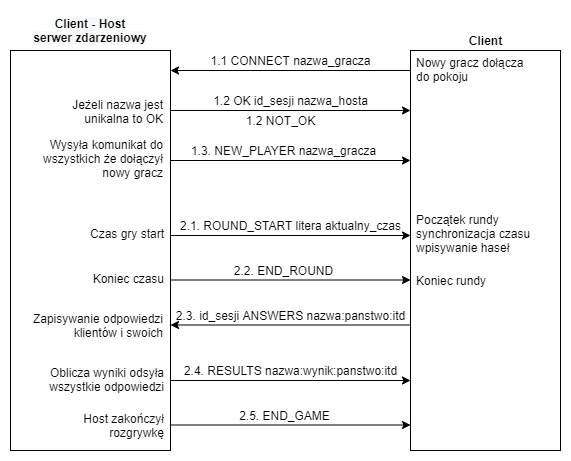

The diagram above was exported from draw.io. Its source (the exported page's mxGraphModel, read from the mxfile embedded in the PNG):
<mxGraphModel dx="414" dy="548" grid="1" gridSize="10" guides="1" tooltips="1" connect="1" arrows="1" fold="1" page="1" pageScale="1" pageWidth="583" pageHeight="827" math="0" shadow="0">
  <root>
    <mxCell id="0" />
    <mxCell id="1" parent="0" />
    <mxCell id="Xafeyf8ti79gCNS8wXNx-31" value="&lt;b&gt;&lt;br&gt;&lt;/b&gt;" style="rounded=0;whiteSpace=wrap;html=1;" parent="1" vertex="1">
      <mxGeometry x="602" y="70" width="160" height="400" as="geometry" />
    </mxCell>
    <mxCell id="vJlJP2FLgXmYb_yu6p5z-5" style="edgeStyle=none;rounded=0;orthogonalLoop=1;jettySize=auto;html=1;" parent="1" edge="1">
      <mxGeometry relative="1" as="geometry">
        <mxPoint x="762" y="255" as="sourcePoint" />
        <mxPoint x="1002" y="255" as="targetPoint" />
      </mxGeometry>
    </mxCell>
    <mxCell id="vJlJP2FLgXmYb_yu6p5z-6" value="2.1. ROUND_START litera aktualny_czas" style="text;html=1;align=center;verticalAlign=middle;resizable=0;points=[];autosize=1;strokeColor=none;" parent="1" vertex="1">
      <mxGeometry x="762" y="235" width="240" height="20" as="geometry" />
    </mxCell>
    <mxCell id="vJlJP2FLgXmYb_yu6p5z-8" value="&amp;nbsp;Czas gry start" style="text;html=1;align=right;verticalAlign=middle;resizable=0;points=[];autosize=1;strokeColor=none;" parent="1" vertex="1">
      <mxGeometry x="667" y="243" width="90" height="20" as="geometry" />
    </mxCell>
    <mxCell id="vJlJP2FLgXmYb_yu6p5z-19" value="" style="rounded=0;whiteSpace=wrap;html=1;shadow=0;glass=0;sketch=0;" parent="1" vertex="1">
      <mxGeometry x="1002" y="70" width="150" height="400" as="geometry" />
    </mxCell>
    <mxCell id="vJlJP2FLgXmYb_yu6p5z-21" value="Początek rundy &lt;br&gt;synchronizacja czasu&lt;br&gt;wpisywanie haseł" style="text;html=1;align=left;verticalAlign=middle;resizable=0;points=[];autosize=1;strokeColor=none;" parent="1" vertex="1">
      <mxGeometry x="1006" y="228" width="130" height="50" as="geometry" />
    </mxCell>
    <mxCell id="WgOBiizcJ8ENEYhIDLgu-1" value="&lt;div&gt;&lt;span&gt;Zapisywanie odpowiedzi&lt;/span&gt;&lt;/div&gt;&lt;div&gt;&lt;span&gt;klientów i swoich&lt;/span&gt;&lt;/div&gt;" style="text;html=1;align=right;verticalAlign=middle;resizable=0;points=[];autosize=1;strokeColor=none;" parent="1" vertex="1">
      <mxGeometry x="606" y="330" width="150" height="30" as="geometry" />
    </mxCell>
    <mxCell id="WgOBiizcJ8ENEYhIDLgu-2" style="edgeStyle=none;rounded=0;orthogonalLoop=1;jettySize=auto;html=1;" parent="1" edge="1">
      <mxGeometry relative="1" as="geometry">
        <mxPoint x="762" y="299.5" as="sourcePoint" />
        <mxPoint x="1002" y="299.5" as="targetPoint" />
      </mxGeometry>
    </mxCell>
    <mxCell id="WgOBiizcJ8ENEYhIDLgu-3" value="2.2. END_ROUND" style="text;html=1;align=center;verticalAlign=middle;resizable=0;points=[];autosize=1;strokeColor=none;" parent="1" vertex="1">
      <mxGeometry x="820" y="280" width="110" height="20" as="geometry" />
    </mxCell>
    <mxCell id="WgOBiizcJ8ENEYhIDLgu-4" value="Oblicza wyniki odsyła&lt;br&gt;wszystkie odpowiedzi" style="text;html=1;align=right;verticalAlign=middle;resizable=0;points=[];autosize=1;strokeColor=none;" parent="1" vertex="1">
      <mxGeometry x="627" y="384" width="130" height="30" as="geometry" />
    </mxCell>
    <mxCell id="WgOBiizcJ8ENEYhIDLgu-6" style="edgeStyle=none;rounded=0;orthogonalLoop=1;jettySize=auto;html=1;" parent="1" edge="1">
      <mxGeometry relative="1" as="geometry">
        <mxPoint x="762" y="444.5" as="sourcePoint" />
        <mxPoint x="1002" y="444.5" as="targetPoint" />
      </mxGeometry>
    </mxCell>
    <mxCell id="WgOBiizcJ8ENEYhIDLgu-7" value="2.5. END_GAME" style="text;html=1;align=center;verticalAlign=middle;resizable=0;points=[];autosize=1;strokeColor=none;" parent="1" vertex="1">
      <mxGeometry x="821" y="425" width="110" height="20" as="geometry" />
    </mxCell>
    <mxCell id="eT9XU_woxKpAjTAn5td2-3" style="edgeStyle=none;rounded=0;orthogonalLoop=1;jettySize=auto;html=1;" parent="1" edge="1">
      <mxGeometry relative="1" as="geometry">
        <mxPoint x="1002" y="344.5" as="sourcePoint" />
        <mxPoint x="762" y="344.5" as="targetPoint" />
      </mxGeometry>
    </mxCell>
    <mxCell id="eT9XU_woxKpAjTAn5td2-4" value="2.3. id_sesji ANSWERS nazwa:panstwo:itd" style="text;html=1;align=center;verticalAlign=middle;resizable=0;points=[];autosize=1;strokeColor=none;" parent="1" vertex="1">
      <mxGeometry x="762" y="325" width="240" height="20" as="geometry" />
    </mxCell>
    <mxCell id="eT9XU_woxKpAjTAn5td2-5" value="2.4. RESULTS nazwa:wynik:panstwo:itd" style="text;html=1;align=center;verticalAlign=middle;resizable=0;points=[];autosize=1;strokeColor=none;" parent="1" vertex="1">
      <mxGeometry x="767" y="380" width="230" height="20" as="geometry" />
    </mxCell>
    <mxCell id="eT9XU_woxKpAjTAn5td2-6" style="edgeStyle=none;rounded=0;orthogonalLoop=1;jettySize=auto;html=1;" parent="1" edge="1">
      <mxGeometry relative="1" as="geometry">
        <mxPoint x="762" y="400" as="sourcePoint" />
        <mxPoint x="1002" y="400" as="targetPoint" />
      </mxGeometry>
    </mxCell>
    <mxCell id="7X55OROB5hVGR7YMMFmC-17" value="Koniec czasu" style="text;html=1;align=right;verticalAlign=middle;resizable=0;points=[];autosize=1;strokeColor=none;" parent="1" vertex="1">
      <mxGeometry x="667" y="288" width="90" height="20" as="geometry" />
    </mxCell>
    <mxCell id="7X55OROB5hVGR7YMMFmC-18" value="Koniec rundy" style="text;html=1;align=left;verticalAlign=middle;resizable=0;points=[];autosize=1;strokeColor=none;" parent="1" vertex="1">
      <mxGeometry x="1006" y="290" width="90" height="20" as="geometry" />
    </mxCell>
    <mxCell id="7X55OROB5hVGR7YMMFmC-20" value="Host zakończył&lt;br&gt;rozgrywkę" style="text;html=1;align=right;verticalAlign=middle;resizable=0;points=[];autosize=1;strokeColor=none;" parent="1" vertex="1">
      <mxGeometry x="657" y="430" width="100" height="30" as="geometry" />
    </mxCell>
    <mxCell id="cOA-EX9rlNZu7qEpSK7w-4" style="edgeStyle=none;rounded=0;orthogonalLoop=1;jettySize=auto;html=1;" parent="1" edge="1">
      <mxGeometry relative="1" as="geometry">
        <mxPoint x="762" y="180" as="sourcePoint" />
        <mxPoint x="1002" y="180" as="targetPoint" />
      </mxGeometry>
    </mxCell>
    <mxCell id="cOA-EX9rlNZu7qEpSK7w-5" value="1.3. NEW_PLAYER nazwa_gracza" style="text;html=1;align=center;verticalAlign=middle;resizable=0;points=[];autosize=1;strokeColor=none;" parent="1" vertex="1">
      <mxGeometry x="775" y="160" width="200" height="20" as="geometry" />
    </mxCell>
    <mxCell id="cOA-EX9rlNZu7qEpSK7w-7" value="Wysyła komunikat do&lt;br&gt;wszystkich że dołączył&lt;br&gt;nowy gracz" style="text;html=1;align=right;verticalAlign=middle;resizable=0;points=[];autosize=1;strokeColor=none;" parent="1" vertex="1">
      <mxGeometry x="616" y="153" width="140" height="50" as="geometry" />
    </mxCell>
    <mxCell id="7bptjv9JLTnhL6d3rM40-2" style="edgeStyle=none;rounded=0;orthogonalLoop=1;jettySize=auto;html=1;" parent="1" edge="1">
      <mxGeometry relative="1" as="geometry">
        <mxPoint x="1002" y="90" as="sourcePoint" />
        <mxPoint x="762" y="90" as="targetPoint" />
      </mxGeometry>
    </mxCell>
    <mxCell id="7bptjv9JLTnhL6d3rM40-3" value="1.1 CONNECT nazwa_gracza" style="text;html=1;align=center;verticalAlign=middle;resizable=0;points=[];autosize=1;strokeColor=none;" parent="1" vertex="1">
      <mxGeometry x="792" y="70" width="180" height="20" as="geometry" />
    </mxCell>
    <mxCell id="7bptjv9JLTnhL6d3rM40-4" style="edgeStyle=none;rounded=0;orthogonalLoop=1;jettySize=auto;html=1;" parent="1" edge="1">
      <mxGeometry relative="1" as="geometry">
        <mxPoint x="762" y="130" as="sourcePoint" />
        <mxPoint x="1002" y="130" as="targetPoint" />
      </mxGeometry>
    </mxCell>
    <mxCell id="7bptjv9JLTnhL6d3rM40-5" value="1.2 OK id_sesji nazwa_hosta" style="text;html=1;align=center;verticalAlign=middle;resizable=0;points=[];autosize=1;strokeColor=none;" parent="1" vertex="1">
      <mxGeometry x="797" y="110" width="170" height="20" as="geometry" />
    </mxCell>
    <mxCell id="7bptjv9JLTnhL6d3rM40-6" value="1.2 NOT_OK" style="text;html=1;align=center;verticalAlign=middle;resizable=0;points=[];autosize=1;strokeColor=none;" parent="1" vertex="1">
      <mxGeometry x="827" y="130" width="90" height="20" as="geometry" />
    </mxCell>
    <mxCell id="7bptjv9JLTnhL6d3rM40-10" value="Nowy gracz dołącza &lt;br&gt;do pokoju" style="text;html=1;align=left;verticalAlign=middle;resizable=0;points=[];autosize=1;strokeColor=none;" parent="1" vertex="1">
      <mxGeometry x="1006" y="74" width="120" height="30" as="geometry" />
    </mxCell>
    <mxCell id="7bptjv9JLTnhL6d3rM40-11" value="Jeżeli nazwa jest&lt;br&gt;unikalna to OK" style="text;html=1;align=right;verticalAlign=middle;resizable=0;points=[];autosize=1;strokeColor=none;" parent="1" vertex="1">
      <mxGeometry x="646" y="116" width="110" height="30" as="geometry" />
    </mxCell>
    <mxCell id="7bptjv9JLTnhL6d3rM40-12" value="&lt;b&gt;Client&lt;/b&gt;" style="text;html=1;align=center;verticalAlign=middle;resizable=0;points=[];autosize=1;strokeColor=none;" parent="1" vertex="1">
      <mxGeometry x="1052" y="50" width="50" height="20" as="geometry" />
    </mxCell>
    <mxCell id="7bptjv9JLTnhL6d3rM40-13" value="&lt;b style=&quot;color: rgb(0 , 0 , 0) ; font-family: &amp;#34;helvetica&amp;#34; ; font-size: 12px ; font-style: normal ; letter-spacing: normal ; text-indent: 0px ; text-transform: none ; word-spacing: 0px ; background-color: rgb(248 , 249 , 250)&quot;&gt;Client - Host&lt;br&gt;serwer zdarzeniowy&lt;/b&gt;" style="text;whiteSpace=wrap;html=1;align=center;" parent="1" vertex="1">
      <mxGeometry x="612" y="30" width="140" height="40" as="geometry" />
    </mxCell>
  </root>
</mxGraphModel>